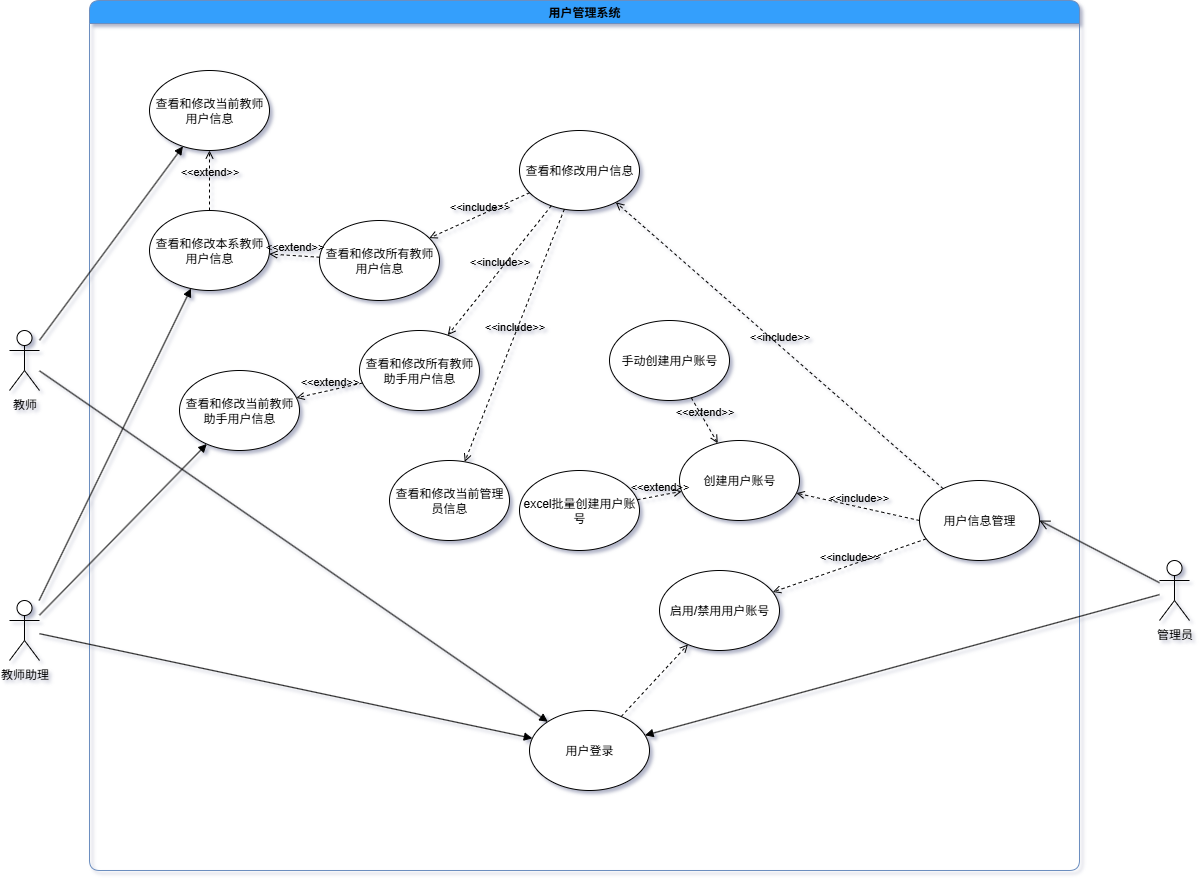

The diagram above was exported from draw.io. Its source (the exported page's mxGraphModel, read from the mxfile embedded in the PNG):
<mxGraphModel dx="1630" dy="926" grid="1" gridSize="10" guides="1" tooltips="1" connect="1" arrows="1" fold="1" page="1" pageScale="1" pageWidth="3300" pageHeight="4681" background="#FFFFFF" math="0" shadow="1">
  <root>
    <mxCell id="0" />
    <mxCell id="1" parent="0" />
    <mxCell id="EpLXfJkNhiaX3Yg0BDhP-1" value="教师" style="shape=umlActor;verticalLabelPosition=bottom;verticalAlign=top;html=1;outlineConnect=0;" parent="1" vertex="1">
      <mxGeometry x="350" y="440" width="30" height="60" as="geometry" />
    </mxCell>
    <mxCell id="EpLXfJkNhiaX3Yg0BDhP-2" value="教师助理" style="shape=umlActor;verticalLabelPosition=bottom;verticalAlign=top;html=1;outlineConnect=0;" parent="1" vertex="1">
      <mxGeometry x="350" y="710" width="30" height="60" as="geometry" />
    </mxCell>
    <mxCell id="EpLXfJkNhiaX3Yg0BDhP-3" value="管理员" style="shape=umlActor;verticalLabelPosition=bottom;verticalAlign=top;html=1;outlineConnect=0;" parent="1" vertex="1">
      <mxGeometry x="1500" y="670" width="30" height="60" as="geometry" />
    </mxCell>
    <mxCell id="EpLXfJkNhiaX3Yg0BDhP-8" value="用户管理系统" style="swimlane;whiteSpace=wrap;html=1;fillColor=#349FFC;strokeColor=#6c8ebf;rounded=1;shadow=0;glass=0;gradientColor=none;" parent="1" vertex="1">
      <mxGeometry x="430" y="110" width="990" height="870" as="geometry" />
    </mxCell>
    <mxCell id="EpLXfJkNhiaX3Yg0BDhP-17" value="用户信息管理" style="ellipse;whiteSpace=wrap;html=1;" parent="EpLXfJkNhiaX3Yg0BDhP-8" vertex="1">
      <mxGeometry x="830" y="480" width="120" height="80" as="geometry" />
    </mxCell>
    <mxCell id="EpLXfJkNhiaX3Yg0BDhP-21" value="创建用户账号" style="ellipse;whiteSpace=wrap;html=1;" parent="EpLXfJkNhiaX3Yg0BDhP-8" vertex="1">
      <mxGeometry x="590" y="440" width="120" height="80" as="geometry" />
    </mxCell>
    <mxCell id="EpLXfJkNhiaX3Yg0BDhP-23" value="&amp;lt;&amp;lt;include&amp;gt;&amp;gt;" style="html=1;verticalAlign=bottom;labelBackgroundColor=none;endArrow=open;endFill=0;dashed=1;rounded=0;exitX=0;exitY=0.5;exitDx=0;exitDy=0;" parent="EpLXfJkNhiaX3Yg0BDhP-8" source="EpLXfJkNhiaX3Yg0BDhP-17" target="EpLXfJkNhiaX3Yg0BDhP-21" edge="1">
      <mxGeometry width="160" relative="1" as="geometry">
        <mxPoint x="220" y="300" as="sourcePoint" />
        <mxPoint x="380" y="300" as="targetPoint" />
      </mxGeometry>
    </mxCell>
    <mxCell id="EpLXfJkNhiaX3Yg0BDhP-24" value="excel批量创建用户账号" style="ellipse;whiteSpace=wrap;html=1;" parent="EpLXfJkNhiaX3Yg0BDhP-8" vertex="1">
      <mxGeometry x="430" y="470" width="120" height="80" as="geometry" />
    </mxCell>
    <mxCell id="EpLXfJkNhiaX3Yg0BDhP-27" value="手动创建用户账号" style="ellipse;whiteSpace=wrap;html=1;" parent="EpLXfJkNhiaX3Yg0BDhP-8" vertex="1">
      <mxGeometry x="520" y="320" width="120" height="80" as="geometry" />
    </mxCell>
    <mxCell id="EpLXfJkNhiaX3Yg0BDhP-34" value="启用/禁用用户账号" style="ellipse;whiteSpace=wrap;html=1;" parent="EpLXfJkNhiaX3Yg0BDhP-8" vertex="1">
      <mxGeometry x="570" y="570" width="120" height="80" as="geometry" />
    </mxCell>
    <mxCell id="EpLXfJkNhiaX3Yg0BDhP-33" value="&amp;lt;&amp;lt;include&amp;gt;&amp;gt;" style="html=1;verticalAlign=bottom;labelBackgroundColor=none;endArrow=open;endFill=0;dashed=1;rounded=0;" parent="EpLXfJkNhiaX3Yg0BDhP-8" source="EpLXfJkNhiaX3Yg0BDhP-17" target="EpLXfJkNhiaX3Yg0BDhP-34" edge="1">
      <mxGeometry width="160" relative="1" as="geometry">
        <mxPoint x="873" y="699" as="sourcePoint" />
        <mxPoint x="690" y="580" as="targetPoint" />
      </mxGeometry>
    </mxCell>
    <mxCell id="EpLXfJkNhiaX3Yg0BDhP-47" value="查看和修改当前教师用户信息" style="ellipse;whiteSpace=wrap;html=1;" parent="EpLXfJkNhiaX3Yg0BDhP-8" vertex="1">
      <mxGeometry x="60" y="70" width="120" height="80" as="geometry" />
    </mxCell>
    <mxCell id="EpLXfJkNhiaX3Yg0BDhP-53" value="查看和修改用户信息" style="ellipse;whiteSpace=wrap;html=1;" parent="EpLXfJkNhiaX3Yg0BDhP-8" vertex="1">
      <mxGeometry x="430" y="130" width="120" height="80" as="geometry" />
    </mxCell>
    <mxCell id="EpLXfJkNhiaX3Yg0BDhP-54" value="&amp;lt;&amp;lt;include&amp;gt;&amp;gt;" style="html=1;verticalAlign=bottom;labelBackgroundColor=none;endArrow=open;endFill=0;dashed=1;rounded=0;" parent="EpLXfJkNhiaX3Yg0BDhP-8" source="EpLXfJkNhiaX3Yg0BDhP-17" target="EpLXfJkNhiaX3Yg0BDhP-53" edge="1">
      <mxGeometry width="160" relative="1" as="geometry">
        <mxPoint x="889" y="604" as="sourcePoint" />
        <mxPoint x="530" y="370" as="targetPoint" />
      </mxGeometry>
    </mxCell>
    <mxCell id="EpLXfJkNhiaX3Yg0BDhP-57" value="查看和修改当前教师助手用户信息" style="ellipse;whiteSpace=wrap;html=1;" parent="EpLXfJkNhiaX3Yg0BDhP-8" vertex="1">
      <mxGeometry x="90" y="370" width="120" height="80" as="geometry" />
    </mxCell>
    <mxCell id="EpLXfJkNhiaX3Yg0BDhP-59" value="&amp;lt;&amp;lt;include&amp;gt;&amp;gt;" style="html=1;verticalAlign=bottom;labelBackgroundColor=none;endArrow=open;endFill=0;dashed=1;rounded=0;" parent="EpLXfJkNhiaX3Yg0BDhP-8" source="EpLXfJkNhiaX3Yg0BDhP-53" target="EpLXfJkNhiaX3Yg0BDhP-66" edge="1">
      <mxGeometry width="160" relative="1" as="geometry">
        <mxPoint x="534" y="974" as="sourcePoint" />
        <mxPoint x="170" y="520" as="targetPoint" />
      </mxGeometry>
    </mxCell>
    <mxCell id="EpLXfJkNhiaX3Yg0BDhP-60" value="&amp;lt;&amp;lt;include&amp;gt;&amp;gt;" style="html=1;verticalAlign=bottom;labelBackgroundColor=none;endArrow=open;endFill=0;dashed=1;rounded=0;" parent="EpLXfJkNhiaX3Yg0BDhP-8" source="EpLXfJkNhiaX3Yg0BDhP-53" target="EpLXfJkNhiaX3Yg0BDhP-68" edge="1">
      <mxGeometry width="160" relative="1" as="geometry">
        <mxPoint x="480" y="630" as="sourcePoint" />
        <mxPoint x="230" y="781" as="targetPoint" />
      </mxGeometry>
    </mxCell>
    <mxCell id="EpLXfJkNhiaX3Yg0BDhP-61" value="查看和修改当前管理员信息" style="ellipse;whiteSpace=wrap;html=1;" parent="EpLXfJkNhiaX3Yg0BDhP-8" vertex="1">
      <mxGeometry x="300" y="460" width="120" height="80" as="geometry" />
    </mxCell>
    <mxCell id="EpLXfJkNhiaX3Yg0BDhP-62" value="&amp;lt;&amp;lt;include&amp;gt;&amp;gt;" style="html=1;verticalAlign=bottom;labelBackgroundColor=none;endArrow=open;endFill=0;dashed=1;rounded=0;" parent="EpLXfJkNhiaX3Yg0BDhP-8" source="EpLXfJkNhiaX3Yg0BDhP-53" target="EpLXfJkNhiaX3Yg0BDhP-61" edge="1">
      <mxGeometry width="160" relative="1" as="geometry">
        <mxPoint x="424" y="700" as="sourcePoint" />
        <mxPoint x="240" y="819" as="targetPoint" />
      </mxGeometry>
    </mxCell>
    <mxCell id="EpLXfJkNhiaX3Yg0BDhP-64" value="查看和修改本系教师用户信息" style="ellipse;whiteSpace=wrap;html=1;" parent="EpLXfJkNhiaX3Yg0BDhP-8" vertex="1">
      <mxGeometry x="60" y="210" width="120" height="80" as="geometry" />
    </mxCell>
    <mxCell id="EpLXfJkNhiaX3Yg0BDhP-65" value="&amp;lt;&amp;lt;extend&amp;gt;&amp;gt;" style="html=1;verticalAlign=bottom;labelBackgroundColor=none;endArrow=open;endFill=0;dashed=1;rounded=0;" parent="EpLXfJkNhiaX3Yg0BDhP-8" source="EpLXfJkNhiaX3Yg0BDhP-64" target="EpLXfJkNhiaX3Yg0BDhP-47" edge="1">
      <mxGeometry width="160" relative="1" as="geometry">
        <mxPoint x="280" y="450" as="sourcePoint" />
        <mxPoint x="440" y="450" as="targetPoint" />
      </mxGeometry>
    </mxCell>
    <mxCell id="EpLXfJkNhiaX3Yg0BDhP-66" value="查看和修改所有教师用户信息" style="ellipse;whiteSpace=wrap;html=1;" parent="EpLXfJkNhiaX3Yg0BDhP-8" vertex="1">
      <mxGeometry x="230" y="220" width="120" height="80" as="geometry" />
    </mxCell>
    <mxCell id="EpLXfJkNhiaX3Yg0BDhP-67" value="&amp;lt;&amp;lt;extend&amp;gt;&amp;gt;" style="html=1;verticalAlign=bottom;labelBackgroundColor=none;endArrow=open;endFill=0;dashed=1;rounded=0;" parent="EpLXfJkNhiaX3Yg0BDhP-8" source="EpLXfJkNhiaX3Yg0BDhP-66" target="EpLXfJkNhiaX3Yg0BDhP-64" edge="1">
      <mxGeometry width="160" relative="1" as="geometry">
        <mxPoint x="150" y="360" as="sourcePoint" />
        <mxPoint x="214" y="340" as="targetPoint" />
      </mxGeometry>
    </mxCell>
    <mxCell id="EpLXfJkNhiaX3Yg0BDhP-68" value="查看和修改所有教师助手用户信息" style="ellipse;whiteSpace=wrap;html=1;" parent="EpLXfJkNhiaX3Yg0BDhP-8" vertex="1">
      <mxGeometry x="270" y="330" width="120" height="80" as="geometry" />
    </mxCell>
    <mxCell id="EpLXfJkNhiaX3Yg0BDhP-69" value="&amp;lt;&amp;lt;extend&amp;gt;&amp;gt;" style="html=1;verticalAlign=bottom;labelBackgroundColor=none;endArrow=open;endFill=0;dashed=1;rounded=0;" parent="EpLXfJkNhiaX3Yg0BDhP-8" source="EpLXfJkNhiaX3Yg0BDhP-68" target="EpLXfJkNhiaX3Yg0BDhP-57" edge="1">
      <mxGeometry width="160" relative="1" as="geometry">
        <mxPoint x="270" y="394" as="sourcePoint" />
        <mxPoint x="220" y="390" as="targetPoint" />
      </mxGeometry>
    </mxCell>
    <mxCell id="EpLXfJkNhiaX3Yg0BDhP-70" value="用户登录" style="ellipse;whiteSpace=wrap;html=1;" parent="EpLXfJkNhiaX3Yg0BDhP-8" vertex="1">
      <mxGeometry x="440" y="710" width="120" height="80" as="geometry" />
    </mxCell>
    <mxCell id="EpLXfJkNhiaX3Yg0BDhP-78" value="" style="html=1;verticalAlign=bottom;labelBackgroundColor=none;endArrow=open;endFill=0;dashed=1;rounded=0;" parent="EpLXfJkNhiaX3Yg0BDhP-8" source="EpLXfJkNhiaX3Yg0BDhP-70" target="EpLXfJkNhiaX3Yg0BDhP-34" edge="1">
      <mxGeometry width="160" relative="1" as="geometry">
        <mxPoint x="370" y="500" as="sourcePoint" />
        <mxPoint x="429.8994199407116" y="657.6885876111655" as="targetPoint" />
      </mxGeometry>
    </mxCell>
    <mxCell id="EpLXfJkNhiaX3Yg0BDhP-80" value="&amp;lt;&amp;lt;extend&amp;gt;&amp;gt;" style="html=1;verticalAlign=bottom;labelBackgroundColor=none;endArrow=open;endFill=0;dashed=1;rounded=0;" parent="EpLXfJkNhiaX3Yg0BDhP-8" source="EpLXfJkNhiaX3Yg0BDhP-24" target="EpLXfJkNhiaX3Yg0BDhP-21" edge="1">
      <mxGeometry width="160" relative="1" as="geometry">
        <mxPoint x="570" y="540" as="sourcePoint" />
        <mxPoint x="470" y="434" as="targetPoint" />
      </mxGeometry>
    </mxCell>
    <mxCell id="EpLXfJkNhiaX3Yg0BDhP-81" value="&amp;lt;&amp;lt;extend&amp;gt;&amp;gt;" style="html=1;verticalAlign=bottom;labelBackgroundColor=none;endArrow=open;endFill=0;dashed=1;rounded=0;" parent="EpLXfJkNhiaX3Yg0BDhP-8" source="EpLXfJkNhiaX3Yg0BDhP-27" target="EpLXfJkNhiaX3Yg0BDhP-21" edge="1">
      <mxGeometry width="160" relative="1" as="geometry">
        <mxPoint x="530" y="430" as="sourcePoint" />
        <mxPoint x="480" y="434" as="targetPoint" />
      </mxGeometry>
    </mxCell>
    <mxCell id="EpLXfJkNhiaX3Yg0BDhP-19" value="" style="endArrow=open;startArrow=none;endFill=0;startFill=0;endSize=8;html=1;verticalAlign=bottom;labelBackgroundColor=none;strokeWidth=1;rounded=0;entryX=1;entryY=0.5;entryDx=0;entryDy=0;" parent="1" source="EpLXfJkNhiaX3Yg0BDhP-3" target="EpLXfJkNhiaX3Yg0BDhP-17" edge="1">
      <mxGeometry width="160" relative="1" as="geometry">
        <mxPoint x="1160" y="450" as="sourcePoint" />
        <mxPoint x="1210" y="580" as="targetPoint" />
      </mxGeometry>
    </mxCell>
    <mxCell id="EpLXfJkNhiaX3Yg0BDhP-43" value="" style="html=1;verticalAlign=bottom;labelBackgroundColor=none;endArrow=block;endFill=1;rounded=0;" parent="1" source="EpLXfJkNhiaX3Yg0BDhP-1" target="EpLXfJkNhiaX3Yg0BDhP-47" edge="1">
      <mxGeometry width="160" relative="1" as="geometry">
        <mxPoint x="400" y="419" as="sourcePoint" />
        <mxPoint x="565.1143277009546" y="693.4563133912623" as="targetPoint" />
      </mxGeometry>
    </mxCell>
    <mxCell id="EpLXfJkNhiaX3Yg0BDhP-50" value="" style="html=1;verticalAlign=bottom;labelBackgroundColor=none;endArrow=block;endFill=1;rounded=0;" parent="1" source="EpLXfJkNhiaX3Yg0BDhP-2" target="EpLXfJkNhiaX3Yg0BDhP-64" edge="1">
      <mxGeometry width="160" relative="1" as="geometry">
        <mxPoint x="430" y="800" as="sourcePoint" />
        <mxPoint x="460" y="800" as="targetPoint" />
      </mxGeometry>
    </mxCell>
    <mxCell id="EpLXfJkNhiaX3Yg0BDhP-58" value="" style="html=1;verticalAlign=bottom;labelBackgroundColor=none;endArrow=block;endFill=1;rounded=0;" parent="1" source="EpLXfJkNhiaX3Yg0BDhP-2" target="EpLXfJkNhiaX3Yg0BDhP-57" edge="1">
      <mxGeometry width="160" relative="1" as="geometry">
        <mxPoint x="370" y="1088" as="sourcePoint" />
        <mxPoint x="559" y="1010" as="targetPoint" />
      </mxGeometry>
    </mxCell>
    <mxCell id="EpLXfJkNhiaX3Yg0BDhP-71" value="" style="html=1;verticalAlign=bottom;labelBackgroundColor=none;endArrow=block;endFill=1;rounded=0;" parent="1" source="EpLXfJkNhiaX3Yg0BDhP-1" target="EpLXfJkNhiaX3Yg0BDhP-70" edge="1">
      <mxGeometry width="160" relative="1" as="geometry">
        <mxPoint x="300" y="470" as="sourcePoint" />
        <mxPoint x="717" y="516" as="targetPoint" />
      </mxGeometry>
    </mxCell>
    <mxCell id="EpLXfJkNhiaX3Yg0BDhP-72" value="" style="html=1;verticalAlign=bottom;labelBackgroundColor=none;endArrow=block;endFill=1;rounded=0;" parent="1" source="EpLXfJkNhiaX3Yg0BDhP-2" target="EpLXfJkNhiaX3Yg0BDhP-70" edge="1">
      <mxGeometry width="160" relative="1" as="geometry">
        <mxPoint x="630" y="622" as="sourcePoint" />
        <mxPoint x="1124" y="500" as="targetPoint" />
      </mxGeometry>
    </mxCell>
    <mxCell id="EpLXfJkNhiaX3Yg0BDhP-73" value="" style="html=1;verticalAlign=bottom;labelBackgroundColor=none;endArrow=block;endFill=1;rounded=0;" parent="1" source="EpLXfJkNhiaX3Yg0BDhP-3" target="EpLXfJkNhiaX3Yg0BDhP-70" edge="1">
      <mxGeometry width="160" relative="1" as="geometry">
        <mxPoint x="1180" y="985" as="sourcePoint" />
        <mxPoint x="1774" y="450" as="targetPoint" />
      </mxGeometry>
    </mxCell>
  </root>
</mxGraphModel>